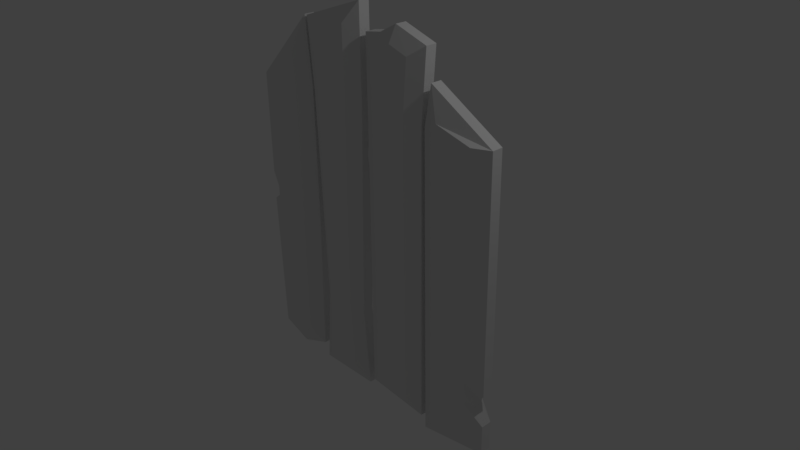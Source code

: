 # Source: Door.blend  (saved by Blender 2.77.0; exported with 4.5.12 LTS)
import bpy
from mathutils import Matrix  # noqa: F401  (used for matrix-valued properties, if any)

bpy.ops.wm.read_factory_settings(use_empty=True)
scene = bpy.context.scene
scene.name = 'Scene'

# ---- collections
col_collection_1 = bpy.data.collections.new('Collection 1'); scene.collection.children.link(col_collection_1)

# ---- materials (node trees are filled in below, after node groups)
mat_material = bpy.data.materials.new('Material')
mat_material.alpha_threshold = 0.0
mat_material.use_transparent_shadow = False
mat_material.roughness = 0.5
mat_material.line_color = (0.0, 0.0, 0.0, 1.0)

# ---- material node trees

# ---- world
world_world = bpy.data.worlds.new('World'); scene.world = world_world
world_world.color = (0.05088, 0.05088, 0.05088)
world_world.use_sun_shadow = False
world_world.sun_shadow_jitter_overblur = 0.0
world_world.cycles.sampling_method = 'MANUAL'

# ---- cameras
cam_camera = bpy.data.cameras.new('Camera')
cam_camera.clip_end = 100.0
cam_camera.lens = 35.0
cam_camera.sensor_width = 32.0
cam_camera.sensor_height = 18.0
cam_camera.ortho_scale = 7.314
cam_camera.dof.focus_distance = 0.0
cam_camera.dof.aperture_fstop = 128.0

# ---- lights
light_lamp = bpy.data.lights.new('Lamp', 'POINT')
light_lamp.transmission_factor = 0.0
light_lamp.cutoff_distance = 30.0
light_lamp.energy = 100.0
light_lamp.shadow_buffer_clip_start = 1.001
light_lamp.shadow_soft_size = 0.1
light_lamp.shadow_maximum_resolution = 0.006
light_lamp.use_absolute_resolution = True

# ---- meshes
me_cube_003 = bpy.data.meshes.new('Cube.003')
me_cube_003.from_pydata([(-0.3201, -0.175, 2.154), (-0.5318, -0.075, 2.295), (-0.2573, -0.175, -2.425), (-0.4576, -0.075, -2.625), (-0.4576, -0.075, 1.375), (-0.2573, -0.175, 1.375), (0.2424, -0.175, 2.341), (0.4424, -0.075, 2.618), (0.4424, -0.075, 1.375), (0.2424, -0.175, 1.375), (0.4424, -0.075, -2.625), (0.2424, -0.175, -2.425), (-0.3201, 0.175, 2.154), (-0.5318, 0.075, 2.295), (-0.4576, 0.075, -2.625), (-0.2573, 0.175, -2.425), (-0.2573, 0.175, 1.375), (-0.4576, 0.075, 1.375), (0.4424, 0.075, 2.618), (0.2424, 0.175, 2.341), (0.2424, 0.175, -2.425), (0.4424, 0.075, -2.625), (0.2424, 0.175, 1.375), (0.4424, 0.075, 1.375), (0.1924, -0.175, -1.389), (0.3524, -0.075, -1.534), (-0.3676, -0.075, -1.534), (-0.2073, -0.175, -1.389), (0.1924, 0.175, -1.389), (0.3524, 0.075, -1.534), (-0.3676, 0.075, -1.534), (-0.2073, 0.175, -1.389)], [], [(24, 9, 5, 27), (13, 1, 7, 18), (30, 26, 4, 17), (28, 20, 15, 31), (18, 7, 8, 23), (13, 17, 4, 1), (0, 5, 9, 6), (29, 23, 8, 25), (0, 6, 7, 1), (11, 2, 3, 10), (24, 11, 10, 25), (6, 9, 8, 7), (5, 0, 1, 4), (26, 3, 2, 27), (21, 10, 3, 14), (19, 12, 13, 18), (21, 14, 15, 20), (28, 22, 23, 29), (18, 23, 22, 19), (17, 13, 12, 16), (30, 17, 16, 31), (12, 19, 22, 16), (14, 30, 31, 15), (20, 28, 29, 21), (4, 26, 27, 5), (9, 24, 25, 8), (21, 29, 25, 10), (22, 28, 31, 16), (14, 3, 26, 30), (11, 24, 27, 2)])
_uv = me_cube_003.uv_layers.new(name='UVMap')
_uv.uv.foreach_set('vector', [0.4095, 0.2465, 0.4185, 0.7483, 0.3278, 0.7483, 0.3369, 0.2465, 0.278, 0.9153, 0.278, 0.9153, 0.4549, 0.9739, 0.4549, 0.9739, 0.3078, 0.2201, 0.3078, 0.2201, 0.2914, 0.7483, 0.2914, 0.7483, 0.4095, 0.2465, 0.4185, 0.05831, 0.3278, 0.05831, 0.3369, 0.2465, 0.4549, 0.9739, 0.4549, 0.9739, 0.4549, 0.7483, 0.4549, 0.7483, 0.278, 0.9153, 0.2914, 0.7483, 0.2914, 0.7483, 0.278, 0.9153, 0.3164, 0.8898, 0.3278, 0.7483, 0.4185, 0.7483, 0.4185, 0.9236, 0.4385, 0.2201, 0.4549, 0.7483, 0.4549, 0.7483, 0.4385, 0.2201, 0.3164, 0.8898, 0.4185, 0.9236, 0.4549, 0.9739, 0.278, 0.9153, 0.4185, 0.05831, 0.3278, 0.05831, 0.2914, 0.02199, 0.4549, 0.02199, 0.4095, 0.2465, 0.4185, 0.05831, 0.4549, 0.02199, 0.4385, 0.2201, 0.4185, 0.9236, 0.4185, 0.7483, 0.4549, 0.7483, 0.4549, 0.9739, 0.3278, 0.7483, 0.3164, 0.8898, 0.278, 0.9153, 0.2914, 0.7483, 0.3078, 0.2201, 0.2914, 0.02199, 0.3278, 0.05831, 0.3369, 0.2465, 0.4549, 0.02199, 0.4549, 0.02199, 0.2914, 0.02199, 0.2914, 0.02199, 0.4185, 0.9236, 0.3164, 0.8898, 0.278, 0.9153, 0.4549, 0.9739, 0.4549, 0.02199, 0.2914, 0.02199, 0.3278, 0.05831, 0.4185, 0.05831, 0.4095, 0.2465, 0.4185, 0.7483, 0.4549, 0.7483, 0.4385, 0.2201, 0.4549, 0.9739, 0.4549, 0.7483, 0.4185, 0.7483, 0.4185, 0.9236, 0.2914, 0.7483, 0.278, 0.9153, 0.3164, 0.8898, 0.3278, 0.7483, 0.3078, 0.2201, 0.2914, 0.7483, 0.3278, 0.7483, 0.3369, 0.2465, 0.3164, 0.8898, 0.4185, 0.9236, 0.4185, 0.7483, 0.3278, 0.7483, 0.2914, 0.02199, 0.3078, 0.2201, 0.3369, 0.2465, 0.3278, 0.05831, 0.4185, 0.05831, 0.4095, 0.2465, 0.4385, 0.2201, 0.4549, 0.02199, 0.2914, 0.7483, 0.3078, 0.2201, 0.3369, 0.2465, 0.3278, 0.7483, 0.4185, 0.7483, 0.4095, 0.2465, 0.4385, 0.2201, 0.4549, 0.7483, 0.4549, 0.02199, 0.4385, 0.2201, 0.4385, 0.2201, 0.4549, 0.02199, 0.4185, 0.7483, 0.4095, 0.2465, 0.3369, 0.2465, 0.3278, 0.7483, 0.2914, 0.02199, 0.2914, 0.02199, 0.3078, 0.2201, 0.3078, 0.2201, 0.4185, 0.05831, 0.4095, 0.2465, 0.3369, 0.2465, 0.3278, 0.05831])
me_cube_003.materials.append(mat_material)
me_cube_003.use_remesh_preserve_volume = False
me_cube_003.use_remesh_preserve_attributes = False
me_cube_003.use_mirror_vertex_groups = False
me_cube_003.update()
me_cube_002 = bpy.data.meshes.new('Cube.002')
me_cube_002.from_pydata([(-0.07842, -0.175, 2.177), (-0.2039, -0.075, 2.319), (-0.2671, -0.175, -2.328), (-0.4671, -0.075, -2.528), (-0.4524, -0.075, 1.375), (-0.2524, -0.175, 1.375), (0.3101, -0.175, 2.154), (0.5218, -0.075, 2.295), (0.4476, -0.075, 1.375), (0.2473, -0.175, 1.375), (0.4476, -0.075, -2.625), (0.2473, -0.175, -2.425), (-0.07842, 0.175, 2.177), (-0.2039, 0.075, 2.319), (-0.4671, 0.075, -2.528), (-0.2671, 0.175, -2.328), (-0.2524, 0.175, 1.375), (-0.4524, 0.075, 1.375), (0.5218, 0.075, 2.295), (0.3101, 0.175, 2.154), (0.2473, 0.175, -2.425), (0.4476, 0.075, -2.625), (0.2473, 0.175, 1.375), (0.4476, 0.075, 1.375), (0.2473, -0.175, 0.9579), (0.4476, -0.075, 0.936), (-0.4524, -0.075, 0.936), (-0.2524, -0.175, 0.9579), (0.2473, 0.175, 0.9579), (0.4476, 0.075, 0.936), (-0.4524, 0.075, 0.936), (-0.2524, 0.175, 0.9579), (0.2473, -0.175, 0.8193), (-0.4713, -0.075, 0.7784), (0.4476, 0.075, 0.79), (-0.2524, 0.175, 0.8193), (0.4476, -0.075, 0.79), (-0.2524, -0.175, 0.8193), (0.2473, 0.175, 0.8193), (-0.4713, 0.075, 0.7784), (0.2473, -0.175, 0.6718), (-0.4524, -0.075, 0.6348), (0.4476, 0.075, 0.6348), (-0.2524, 0.175, 0.6718), (0.4476, -0.075, 0.6348), (-0.2524, -0.175, 0.6718), (0.2473, 0.175, 0.6718), (-0.4524, 0.075, 0.6348), (0.03819, -0.175, 2.244), (0.05083, -0.075, 2.451), (-0.001402, -0.175, -2.378), (0.005389, -0.075, -2.578), (0.005736, -0.175, 1.375), (0.03819, 0.175, 2.244), (0.05083, 0.075, 2.451), (0.005389, 0.075, -2.578), (-0.001402, 0.175, -2.378), (0.005737, 0.175, 1.375), (0.005736, -0.175, 0.9579), (0.005737, 0.175, 0.9579), (0.005736, -0.175, 0.8193), (0.005737, 0.175, 0.8193), (0.005736, -0.175, 0.6718), (0.005737, 0.175, 0.6718), (0.293, -0.175, 1.942), (0.5016, -0.075, 2.044), (-0.4524, -0.075, 2.279), (-0.2524, -0.175, 2.077), (0.5016, 0.075, 2.044), (0.293, 0.175, 1.942), (-0.2524, 0.175, 2.077), (-0.4524, 0.075, 2.279), (0.02934, 0.175, 2.007), (0.02934, -0.175, 2.007)], [], [(54, 49, 7, 18), (30, 26, 4, 17), (63, 56, 15, 43), (68, 65, 8, 23), (58, 52, 5, 27), (71, 17, 4, 66), (73, 52, 9, 64), (29, 23, 8, 25), (48, 6, 7, 49), (50, 2, 3, 51), (40, 11, 10, 44), (64, 9, 8, 65), (66, 4, 5, 67), (41, 3, 2, 45), (55, 51, 3, 14), (53, 12, 13, 54), (55, 14, 15, 56), (28, 22, 23, 29), (68, 23, 22, 69), (70, 16, 17, 71), (30, 17, 16, 31), (72, 69, 22, 57), (39, 30, 31, 35), (38, 28, 29, 34), (4, 26, 27, 5), (9, 24, 25, 8), (34, 29, 25, 36), (60, 58, 27, 37), (57, 59, 31, 16), (39, 33, 26, 30), (47, 41, 33, 39), (62, 60, 37, 45), (42, 34, 36, 44), (46, 38, 34, 42), (47, 39, 35, 43), (26, 33, 37, 27), (24, 32, 36, 25), (59, 61, 35, 31), (14, 47, 43, 15), (20, 46, 42, 21), (21, 42, 44, 10), (50, 62, 45, 2), (14, 3, 41, 47), (33, 41, 45, 37), (32, 40, 44, 36), (61, 63, 43, 35), (38, 46, 63, 61), (11, 40, 62, 50), (28, 38, 61, 59), (40, 32, 60, 62), (22, 28, 59, 57), (32, 24, 58, 60), (70, 72, 57, 16), (21, 55, 56, 20), (19, 53, 54, 18), (21, 10, 51, 55), (11, 50, 51, 10), (0, 48, 49, 1), (67, 5, 52, 73), (24, 9, 52, 58), (46, 20, 56, 63), (13, 1, 49, 54), (0, 67, 73, 48), (12, 53, 72, 70), (53, 19, 69, 72), (12, 70, 71, 13), (18, 68, 69, 19), (1, 66, 67, 0), (6, 64, 65, 7), (48, 73, 64, 6), (13, 71, 66, 1), (18, 7, 65, 68)])
_uv = me_cube_002.uv_layers.new(name='UVMap')
_uv.uv.foreach_set('vector', [0.6256, 0.9779, 0.6256, 0.9779, 0.7147, 0.9483, 0.7147, 0.9483, 0.5305, 0.6914, 0.5305, 0.6914, 0.5305, 0.7744, 0.5305, 0.7744, 0.6171, 0.6414, 0.6158, 0.06449, 0.5655, 0.07393, 0.5683, 0.6414, 0.7109, 0.9009, 0.7109, 0.9009, 0.7007, 0.7744, 0.7007, 0.7744, 0.6171, 0.6955, 0.6171, 0.7744, 0.5683, 0.7744, 0.5683, 0.6955, 0.5305, 0.9454, 0.5305, 0.7744, 0.5305, 0.7744, 0.5305, 0.9454, 0.6216, 0.894, 0.6171, 0.7744, 0.6628, 0.7744, 0.6714, 0.8816, 0.7007, 0.6914, 0.7007, 0.7744, 0.7007, 0.7744, 0.7007, 0.6914, 0.6232, 0.9388, 0.6747, 0.9218, 0.7147, 0.9483, 0.6256, 0.9779, 0.6158, 0.06449, 0.5655, 0.07393, 0.5277, 0.03611, 0.617, 0.02667, 0.6628, 0.6414, 0.6628, 0.05566, 0.7007, 0.01783, 0.7007, 0.6344, 0.6714, 0.8816, 0.6628, 0.7744, 0.7007, 0.7744, 0.7109, 0.9009, 0.5305, 0.9454, 0.5305, 0.7744, 0.5683, 0.7744, 0.5683, 0.9073, 0.5305, 0.6344, 0.5277, 0.03611, 0.5655, 0.07393, 0.5683, 0.6414, 0.617, 0.02667, 0.617, 0.02667, 0.5277, 0.03611, 0.5277, 0.03611, 0.6232, 0.9388, 0.6012, 0.9262, 0.5775, 0.9529, 0.6256, 0.9779, 0.617, 0.02667, 0.5277, 0.03611, 0.5655, 0.07393, 0.6158, 0.06449, 0.6628, 0.6955, 0.6628, 0.7744, 0.7007, 0.7744, 0.7007, 0.6914, 0.7109, 0.9009, 0.7007, 0.7744, 0.6628, 0.7744, 0.6714, 0.8816, 0.5683, 0.9073, 0.5683, 0.7744, 0.5305, 0.7744, 0.5305, 0.9454, 0.5305, 0.6914, 0.5305, 0.7744, 0.5683, 0.7744, 0.5683, 0.6955, 0.6216, 0.894, 0.6714, 0.8816, 0.6628, 0.7744, 0.6171, 0.7744, 0.5269, 0.6616, 0.5305, 0.6914, 0.5683, 0.6955, 0.5683, 0.6693, 0.6628, 0.6693, 0.6628, 0.6955, 0.7007, 0.6914, 0.7007, 0.6638, 0.5305, 0.7744, 0.5305, 0.6914, 0.5683, 0.6955, 0.5683, 0.7744, 0.6628, 0.7744, 0.6628, 0.6955, 0.7007, 0.6914, 0.7007, 0.7744, 0.7007, 0.6638, 0.7007, 0.6914, 0.7007, 0.6914, 0.7007, 0.6638, 0.6171, 0.6693, 0.6171, 0.6955, 0.5683, 0.6955, 0.5683, 0.6693, 0.6171, 0.7744, 0.6171, 0.6955, 0.5683, 0.6955, 0.5683, 0.7744, 0.5269, 0.6616, 0.5269, 0.6616, 0.5305, 0.6914, 0.5305, 0.6914, 0.5305, 0.6344, 0.5305, 0.6344, 0.5269, 0.6616, 0.5269, 0.6616, 0.6171, 0.6414, 0.6171, 0.6693, 0.5683, 0.6693, 0.5683, 0.6414, 0.7007, 0.6344, 0.7007, 0.6638, 0.7007, 0.6638, 0.7007, 0.6344, 0.6628, 0.6414, 0.6628, 0.6693, 0.7007, 0.6638, 0.7007, 0.6344, 0.5305, 0.6344, 0.5269, 0.6616, 0.5683, 0.6693, 0.5683, 0.6414, 0.5305, 0.6914, 0.5269, 0.6616, 0.5683, 0.6693, 0.5683, 0.6955, 0.6628, 0.6955, 0.6628, 0.6693, 0.7007, 0.6638, 0.7007, 0.6914, 0.6171, 0.6955, 0.6171, 0.6693, 0.5683, 0.6693, 0.5683, 0.6955, 0.5277, 0.03611, 0.5305, 0.6344, 0.5683, 0.6414, 0.5655, 0.07393, 0.6628, 0.05566, 0.6628, 0.6414, 0.7007, 0.6344, 0.7007, 0.01783, 0.7007, 0.01783, 0.7007, 0.6344, 0.7007, 0.6344, 0.7007, 0.01783, 0.6158, 0.06449, 0.6171, 0.6414, 0.5683, 0.6414, 0.5655, 0.07393, 0.5277, 0.03611, 0.5277, 0.03611, 0.5305, 0.6344, 0.5305, 0.6344, 0.5269, 0.6616, 0.5305, 0.6344, 0.5683, 0.6414, 0.5683, 0.6693, 0.6628, 0.6693, 0.6628, 0.6414, 0.7007, 0.6344, 0.7007, 0.6638, 0.6171, 0.6693, 0.6171, 0.6414, 0.5683, 0.6414, 0.5683, 0.6693, 0.6628, 0.6693, 0.6628, 0.6414, 0.6171, 0.6414, 0.6171, 0.6693, 0.6628, 0.05566, 0.6628, 0.6414, 0.6171, 0.6414, 0.6158, 0.06449, 0.6628, 0.6955, 0.6628, 0.6693, 0.6171, 0.6693, 0.6171, 0.6955, 0.6628, 0.6414, 0.6628, 0.6693, 0.6171, 0.6693, 0.6171, 0.6414, 0.6628, 0.7744, 0.6628, 0.6955, 0.6171, 0.6955, 0.6171, 0.7744, 0.6628, 0.6693, 0.6628, 0.6955, 0.6171, 0.6955, 0.6171, 0.6693, 0.5683, 0.9073, 0.6216, 0.894, 0.6171, 0.7744, 0.5683, 0.7744, 0.7007, 0.01783, 0.617, 0.02667, 0.6158, 0.06449, 0.6628, 0.05566, 0.6747, 0.9218, 0.6232, 0.9388, 0.6256, 0.9779, 0.7147, 0.9483, 0.7007, 0.01783, 0.7007, 0.01783, 0.617, 0.02667, 0.617, 0.02667, 0.6628, 0.05566, 0.6158, 0.06449, 0.617, 0.02667, 0.7007, 0.01783, 0.6012, 0.9262, 0.6232, 0.9388, 0.6256, 0.9779, 0.5775, 0.9529, 0.5683, 0.9073, 0.5683, 0.7744, 0.6171, 0.7744, 0.6216, 0.894, 0.6628, 0.6955, 0.6628, 0.7744, 0.6171, 0.7744, 0.6171, 0.6955, 0.6628, 0.6414, 0.6628, 0.05566, 0.6158, 0.06449, 0.6171, 0.6414, 0.5775, 0.9529, 0.5775, 0.9529, 0.6256, 0.9779, 0.6256, 0.9779, 0.6012, 0.9262, 0.5683, 0.9073, 0.6216, 0.894, 0.6232, 0.9388, 0.6012, 0.9262, 0.6232, 0.9388, 0.6216, 0.894, 0.5683, 0.9073, 0.6232, 0.9388, 0.6747, 0.9218, 0.6714, 0.8816, 0.6216, 0.894, 0.6012, 0.9262, 0.5683, 0.9073, 0.5305, 0.9454, 0.5775, 0.9529, 0.7147, 0.9483, 0.7109, 0.9009, 0.6714, 0.8816, 0.6747, 0.9218, 0.5775, 0.9529, 0.5305, 0.9454, 0.5683, 0.9073, 0.6012, 0.9262, 0.6747, 0.9218, 0.6714, 0.8816, 0.7109, 0.9009, 0.7147, 0.9483, 0.6232, 0.9388, 0.6216, 0.894, 0.6714, 0.8816, 0.6747, 0.9218, 0.5775, 0.9529, 0.5305, 0.9454, 0.5305, 0.9454, 0.5775, 0.9529, 0.7147, 0.9483, 0.7147, 0.9483, 0.7109, 0.9009, 0.7109, 0.9009])
me_cube_002.materials.append(mat_material)
me_cube_002.use_remesh_preserve_volume = False
me_cube_002.use_remesh_preserve_attributes = False
me_cube_002.use_mirror_vertex_groups = False
me_cube_002.update()
me_cube_001 = bpy.data.meshes.new('Cube.001')
me_cube_001.from_pydata([(0.2961, -0.175, -2.425), (0.5237, -0.075, -2.625), (0.5237, -0.075, 1.375), (0.2961, -0.175, 1.375), (-0.2107, -0.175, 1.511), (-0.3762, -0.075, 1.905), (-0.2489, -0.175, -2.576), (-0.4497, -0.075, -2.776), (-0.4763, -0.075, 1.375), (-0.2755, -0.175, 1.375), (0.5237, 0.075, -2.625), (0.2961, 0.175, -2.425), (0.2961, 0.175, 1.375), (0.5237, 0.075, 1.375), (-0.2107, 0.175, 1.511), (-0.3762, 0.075, 1.905), (-0.4497, 0.075, -2.776), (-0.2489, 0.175, -2.576), (-0.2755, 0.175, 1.375), (-0.4763, 0.075, 1.375), (0.5237, -0.075, -1.765), (0.2961, -0.175, -1.608), (-0.4555, -0.075, -1.883), (-0.2546, -0.175, -1.726), (0.2961, 0.175, -1.608), (0.5237, 0.075, -1.765), (-0.4555, 0.075, -1.883), (-0.2546, 0.175, -1.726), (0.2961, -0.175, -1.803), (-0.4541, -0.075, -2.097), (0.3686, 0.075, -1.864), (-0.2533, 0.175, -1.929), (0.3686, -0.075, -1.864), (-0.2533, -0.175, -1.929), (0.2961, 0.175, -1.803), (-0.4541, 0.075, -2.097), (0.2961, -0.175, -2.034), (-0.4525, -0.075, -2.349), (0.5237, 0.075, -2.214), (-0.2517, 0.175, -2.169), (0.5237, -0.075, -2.214), (-0.2517, -0.175, -2.169), (0.2961, 0.175, -2.034), (-0.4525, 0.075, -2.349), (0.3686, -0.075, -1.993), (-0.2524, -0.175, -2.057), (0.2961, 0.175, -1.926), (-0.4532, 0.075, -2.231), (0.2961, -0.175, -1.926), (-0.4532, -0.075, -2.231), (0.3686, 0.075, -1.993), (-0.2524, 0.175, -2.057)], [], [(21, 3, 9, 23), (26, 22, 8, 19), (10, 1, 7, 16), (15, 5, 2, 13), (3, 4, 9), (14, 12, 18), (15, 19, 8, 5), (20, 2, 3, 21), (4, 3, 2, 5), (0, 6, 7, 1), (5, 8, 9, 4), (37, 7, 6, 41), (42, 11, 17, 39), (24, 12, 13, 25), (12, 14, 15, 13), (10, 16, 17, 11), (14, 18, 19, 15), (26, 19, 18, 27), (25, 13, 2, 20), (30, 25, 20, 32), (35, 26, 27, 31), (34, 24, 25, 30), (12, 24, 27, 18), (8, 22, 23, 9), (32, 20, 21, 28), (35, 29, 22, 26), (28, 21, 23, 33), (48, 28, 33, 45), (47, 49, 29, 35), (44, 32, 28, 48), (46, 34, 30, 50), (47, 35, 31, 51), (50, 30, 32, 44), (24, 34, 31, 27), (22, 29, 33, 23), (10, 38, 40, 1), (16, 43, 39, 17), (11, 42, 38, 10), (1, 40, 36, 0), (16, 7, 37, 43), (0, 36, 41, 6), (46, 42, 39, 51), (49, 37, 41, 45), (29, 49, 45, 33), (34, 46, 51, 31), (38, 50, 44, 40), (43, 47, 51, 39), (42, 46, 50, 38), (40, 44, 48, 36), (43, 37, 49, 47), (36, 48, 45, 41)])
_uv = me_cube_001.uv_layers.new(name='UVMap')
_uv.uv.foreach_set('vector', [0.9194, 0.2714, 0.9194, 0.8356, 0.8113, 0.8356, 0.8152, 0.2491, 0.7773, 0.2194, 0.7773, 0.2194, 0.7733, 0.8356, 0.7733, 0.8356, 0.9624, 0.07905, 0.9624, 0.07905, 0.7783, 0.05057, 0.7783, 0.05057, 0.7922, 0.9358, 0.7922, 0.9358, 0.9624, 0.8356, 0.9624, 0.8356, 0.9194, 0.8356, 0.8235, 0.8613, 0.8113, 0.8356, 0.8235, 0.8613, 0.9194, 0.8356, 0.8113, 0.8356, 0.7922, 0.9358, 0.7733, 0.8356, 0.7733, 0.8356, 0.7922, 0.9358, 0.9624, 0.2417, 0.9624, 0.8356, 0.9194, 0.8356, 0.9194, 0.2714, 0.8235, 0.8613, 0.9194, 0.8356, 0.9624, 0.8356, 0.7922, 0.9358, 0.9194, 0.1169, 0.8163, 0.0884, 0.7783, 0.05057, 0.9624, 0.07905, 0.7922, 0.9358, 0.7733, 0.8356, 0.8113, 0.8356, 0.8235, 0.8613, 0.7778, 0.1313, 0.7783, 0.05057, 0.8163, 0.0884, 0.8158, 0.1652, 0.9194, 0.1908, 0.9194, 0.1169, 0.8163, 0.0884, 0.8158, 0.1652, 0.9194, 0.2714, 0.9194, 0.8356, 0.9624, 0.8356, 0.9624, 0.2417, 0.9194, 0.8356, 0.8235, 0.8613, 0.7922, 0.9358, 0.9624, 0.8356, 0.9624, 0.07905, 0.7783, 0.05057, 0.8163, 0.0884, 0.9194, 0.1169, 0.8235, 0.8613, 0.8113, 0.8356, 0.7733, 0.8356, 0.7922, 0.9358, 0.7773, 0.2194, 0.7733, 0.8356, 0.8113, 0.8356, 0.8152, 0.2491, 0.9624, 0.2417, 0.9624, 0.8356, 0.9624, 0.8356, 0.9624, 0.2417, 0.9331, 0.2229, 0.9624, 0.2417, 0.9624, 0.2417, 0.9331, 0.2229, 0.7775, 0.179, 0.7773, 0.2194, 0.8152, 0.2491, 0.8155, 0.2107, 0.9194, 0.2345, 0.9194, 0.2714, 0.9624, 0.2417, 0.9331, 0.2229, 0.9194, 0.8356, 0.9194, 0.2714, 0.8152, 0.2491, 0.8113, 0.8356, 0.7733, 0.8356, 0.7773, 0.2194, 0.8152, 0.2491, 0.8113, 0.8356, 0.9331, 0.2229, 0.9624, 0.2417, 0.9194, 0.2714, 0.9194, 0.2345, 0.7775, 0.179, 0.7775, 0.179, 0.7773, 0.2194, 0.7773, 0.2194, 0.9194, 0.2345, 0.9194, 0.2714, 0.8152, 0.2491, 0.8155, 0.2107, 0.9194, 0.2113, 0.9194, 0.2345, 0.8155, 0.2107, 0.8157, 0.1865, 0.7777, 0.1537, 0.7777, 0.1537, 0.7775, 0.179, 0.7775, 0.179, 0.9331, 0.1985, 0.9331, 0.2229, 0.9194, 0.2345, 0.9194, 0.2113, 0.9194, 0.2113, 0.9194, 0.2345, 0.9331, 0.2229, 0.9331, 0.1985, 0.7777, 0.1537, 0.7775, 0.179, 0.8155, 0.2107, 0.8157, 0.1865, 0.9331, 0.1985, 0.9331, 0.2229, 0.9331, 0.2229, 0.9331, 0.1985, 0.9194, 0.2714, 0.9194, 0.2345, 0.8155, 0.2107, 0.8152, 0.2491, 0.7773, 0.2194, 0.7775, 0.179, 0.8155, 0.2107, 0.8152, 0.2491, 0.9624, 0.07905, 0.9624, 0.1569, 0.9624, 0.1569, 0.9624, 0.07905, 0.7783, 0.05057, 0.7778, 0.1313, 0.8158, 0.1652, 0.8163, 0.0884, 0.9194, 0.1169, 0.9194, 0.1908, 0.9624, 0.1569, 0.9624, 0.07905, 0.9624, 0.07905, 0.9624, 0.1569, 0.9194, 0.1908, 0.9194, 0.1169, 0.7783, 0.05057, 0.7783, 0.05057, 0.7778, 0.1313, 0.7778, 0.1313, 0.9194, 0.1169, 0.9194, 0.1908, 0.8158, 0.1652, 0.8163, 0.0884, 0.9194, 0.2113, 0.9194, 0.1908, 0.8158, 0.1652, 0.8157, 0.1865, 0.7777, 0.1537, 0.7778, 0.1313, 0.8158, 0.1652, 0.8157, 0.1865, 0.7775, 0.179, 0.7777, 0.1537, 0.8157, 0.1865, 0.8155, 0.2107, 0.9194, 0.2345, 0.9194, 0.2113, 0.8157, 0.1865, 0.8155, 0.2107, 0.9624, 0.1569, 0.9331, 0.1985, 0.9331, 0.1985, 0.9624, 0.1569, 0.7778, 0.1313, 0.7777, 0.1537, 0.8157, 0.1865, 0.8158, 0.1652, 0.9194, 0.1908, 0.9194, 0.2113, 0.9331, 0.1985, 0.9624, 0.1569, 0.9624, 0.1569, 0.9331, 0.1985, 0.9194, 0.2113, 0.9194, 0.1908, 0.7778, 0.1313, 0.7778, 0.1313, 0.7777, 0.1537, 0.7777, 0.1537, 0.9194, 0.1908, 0.9194, 0.2113, 0.8157, 0.1865, 0.8158, 0.1652])
me_cube_001.materials.append(mat_material)
me_cube_001.use_remesh_preserve_volume = False
me_cube_001.use_remesh_preserve_attributes = False
me_cube_001.use_mirror_vertex_groups = False
me_cube_001.update()
me_cube = bpy.data.meshes.new('Cube')
me_cube.from_pydata([(-0.215, -0.1725, -2.235), (-0.4387, -0.0625, -2.455), (-0.2497, -0.1725, 1.375), (-0.5, -0.0625, 1.375), (0.2355, -0.1725, 1.861), (0.4176, -0.0625, 2.295), (0.5, -0.0625, 1.375), (0.2791, -0.1725, 1.375), (0.4551, -0.0625, -2.455), (0.2577, -0.1725, -2.235), (-0.4387, 0.0775, -2.455), (-0.2353, 0.1775, -2.255), (-0.5, 0.0775, 1.375), (-0.2725, 0.1775, 1.375), (0.4176, 0.0775, 2.295), (0.2521, 0.1775, 1.901), (0.2756, 0.1775, -2.255), (0.4551, 0.0775, -2.455), (0.2992, 0.1775, 1.375), (0.5, 0.0775, 1.375), (-0.2497, -0.1725, 0.0307), (-0.5, -0.0625, -0.04754), (0.2791, -0.1725, 0.0307), (0.5, -0.0625, -0.04754), (-0.5, 0.0775, -0.04754), (-0.2725, 0.1775, 0.02359), (0.2992, 0.1775, 0.02359), (0.5, 0.0775, -0.04754), (-0.5, -0.0625, -0.4582), (0.2791, -0.1725, -0.3574), (-0.2725, 0.1775, -0.3666), (0.5, 0.0775, -0.4582), (-0.2497, -0.1725, -0.3574), (0.5, -0.0625, -0.4582), (-0.5, 0.0775, -0.4582), (0.2992, 0.1775, -0.3666), (-0.2497, -0.1725, -0.1633), (0.5, -0.0625, -0.2529), (-0.3502, 0.0775, -0.338), (0.2992, 0.1775, -0.1715), (-0.3502, -0.0625, -0.338), (0.2791, -0.1725, -0.1633), (-0.2725, 0.1775, -0.1715), (0.5, 0.0775, -0.2529), (0.01471, -0.1725, -2.405), (1.192e-07, -0.0625, -2.625), (0.01471, -0.1725, 1.375), (4.768e-07, 0.0775, -2.625), (0.01337, 0.1775, -2.425), (0.01337, 0.1775, 1.375), (0.01471, -0.1725, 0.0307), (0.01337, 0.1775, 0.02359), (0.01471, -0.1725, -0.3574), (0.01337, 0.1775, -0.3666), (0.01337, 0.1775, -0.1715), (0.01471, -0.1725, -0.1633)], [], [(13, 15, 18, 49), (53, 48, 11, 30), (2, 46, 7, 4), (21, 3, 12, 24), (14, 5, 6, 19), (27, 19, 6, 23), (12, 3, 5, 14), (44, 0, 1, 45), (20, 2, 3, 21), (2, 4, 5, 3), (29, 9, 8, 33), (6, 5, 4, 7), (50, 46, 2, 20), (47, 10, 11, 48), (24, 12, 13, 25), (15, 13, 12, 14), (26, 18, 19, 27), (18, 15, 14, 19), (47, 45, 1, 10), (39, 26, 27, 43), (38, 24, 25, 42), (55, 50, 20, 36), (7, 22, 23, 6), (36, 20, 21, 40), (43, 27, 23, 37), (40, 21, 24, 38), (49, 51, 25, 13), (1, 28, 34, 10), (17, 31, 33, 8), (0, 32, 28, 1), (44, 52, 32, 0), (10, 34, 30, 11), (16, 35, 31, 17), (41, 29, 33, 37), (54, 53, 30, 42), (51, 54, 42, 25), (22, 41, 37, 23), (28, 40, 38, 34), (31, 43, 37, 33), (32, 36, 40, 28), (52, 55, 36, 32), (34, 38, 42, 30), (35, 39, 43, 31), (29, 41, 55, 52), (26, 39, 54, 51), (39, 35, 53, 54), (9, 29, 52, 44), (18, 26, 51, 49), (41, 22, 50, 55), (17, 8, 45, 47), (17, 47, 48, 16), (22, 7, 46, 50), (9, 44, 45, 8), (35, 16, 48, 53)])
_uv = me_cube.uv_layers.new(name='UVMap')
_uv.uv.foreach_set('vector', [0.08711, 0.7864, 0.1863, 0.8858, 0.1952, 0.7864, 0.1412, 0.7864, 0.1412, 0.457, 0.1412, 0.06762, 0.09413, 0.09973, 0.08711, 0.457, 0.09142, 0.7864, 0.1414, 0.7864, 0.1914, 0.7864, 0.1832, 0.8783, 0.04407, 0.5173, 0.04407, 0.7864, 0.04407, 0.7864, 0.04407, 0.5173, 0.2176, 0.9603, 0.2176, 0.9603, 0.2332, 0.7864, 0.2332, 0.7864, 0.2332, 0.5173, 0.2332, 0.7864, 0.2332, 0.7864, 0.2332, 0.5173, 0.04407, 0.7864, 0.04407, 0.7864, 0.2176, 0.9603, 0.2176, 0.9603, 0.1414, 0.0714, 0.09798, 0.1035, 0.05566, 0.0619, 0.1386, 0.02979, 0.09142, 0.5321, 0.09142, 0.7864, 0.04407, 0.7864, 0.04407, 0.5173, 0.09142, 0.7864, 0.1832, 0.8783, 0.2176, 0.9603, 0.04407, 0.7864, 0.1914, 0.4587, 0.1874, 0.1035, 0.2247, 0.0619, 0.2332, 0.4396, 0.2332, 0.7864, 0.2176, 0.9603, 0.1832, 0.8783, 0.1914, 0.7864, 0.1414, 0.5321, 0.1414, 0.7864, 0.09142, 0.7864, 0.09142, 0.5321, 0.1386, 0.02979, 0.05566, 0.0619, 0.09413, 0.09973, 0.1412, 0.06762, 0.04407, 0.5173, 0.04407, 0.7864, 0.08711, 0.7864, 0.08711, 0.5307, 0.1863, 0.8858, 0.08711, 0.7864, 0.04407, 0.7864, 0.2176, 0.9603, 0.1952, 0.5307, 0.1952, 0.7864, 0.2332, 0.7864, 0.2332, 0.5173, 0.1952, 0.7864, 0.1863, 0.8858, 0.2176, 0.9603, 0.2332, 0.7864, 0.1386, 0.02979, 0.1386, 0.02979, 0.05566, 0.0619, 0.05566, 0.0619, 0.1952, 0.4938, 0.1952, 0.5307, 0.2332, 0.5173, 0.2332, 0.4785, 0.0724, 0.4623, 0.04407, 0.5173, 0.08711, 0.5307, 0.08711, 0.4938, 0.1414, 0.4954, 0.1414, 0.5321, 0.09142, 0.5321, 0.09142, 0.4954, 0.1914, 0.7864, 0.1914, 0.5321, 0.2332, 0.5173, 0.2332, 0.7864, 0.09142, 0.4954, 0.09142, 0.5321, 0.04407, 0.5173, 0.0724, 0.4623, 0.2332, 0.4785, 0.2332, 0.5173, 0.2332, 0.5173, 0.2332, 0.4785, 0.0724, 0.4623, 0.04407, 0.5173, 0.04407, 0.5173, 0.0724, 0.4623, 0.1412, 0.7864, 0.1412, 0.5307, 0.08711, 0.5307, 0.08711, 0.7864, 0.05566, 0.0619, 0.04407, 0.4396, 0.04407, 0.4396, 0.05566, 0.0619, 0.2247, 0.0619, 0.2332, 0.4396, 0.2332, 0.4396, 0.2247, 0.0619, 0.09798, 0.1035, 0.09142, 0.4587, 0.04407, 0.4396, 0.05566, 0.0619, 0.1414, 0.0714, 0.1414, 0.4587, 0.09142, 0.4587, 0.09798, 0.1035, 0.05566, 0.0619, 0.04407, 0.4396, 0.08711, 0.457, 0.09413, 0.09973, 0.1908, 0.09973, 0.1952, 0.457, 0.2332, 0.4396, 0.2247, 0.0619, 0.1914, 0.4954, 0.1914, 0.4587, 0.2332, 0.4396, 0.2332, 0.4785, 0.1412, 0.4938, 0.1412, 0.457, 0.08711, 0.457, 0.08711, 0.4938, 0.1412, 0.5307, 0.1412, 0.4938, 0.08711, 0.4938, 0.08711, 0.5307, 0.1914, 0.5321, 0.1914, 0.4954, 0.2332, 0.4785, 0.2332, 0.5173, 0.04407, 0.4396, 0.0724, 0.4623, 0.0724, 0.4623, 0.04407, 0.4396, 0.2332, 0.4396, 0.2332, 0.4785, 0.2332, 0.4785, 0.2332, 0.4396, 0.09142, 0.4587, 0.09142, 0.4954, 0.0724, 0.4623, 0.04407, 0.4396, 0.1414, 0.4587, 0.1414, 0.4954, 0.09142, 0.4954, 0.09142, 0.4587, 0.04407, 0.4396, 0.0724, 0.4623, 0.08711, 0.4938, 0.08711, 0.457, 0.1952, 0.457, 0.1952, 0.4938, 0.2332, 0.4785, 0.2332, 0.4396, 0.1914, 0.4587, 0.1914, 0.4954, 0.1414, 0.4954, 0.1414, 0.4587, 0.1952, 0.5307, 0.1952, 0.4938, 0.1412, 0.4938, 0.1412, 0.5307, 0.1952, 0.4938, 0.1952, 0.457, 0.1412, 0.457, 0.1412, 0.4938, 0.1874, 0.1035, 0.1914, 0.4587, 0.1414, 0.4587, 0.1414, 0.0714, 0.1952, 0.7864, 0.1952, 0.5307, 0.1412, 0.5307, 0.1412, 0.7864, 0.1914, 0.4954, 0.1914, 0.5321, 0.1414, 0.5321, 0.1414, 0.4954, 0.2247, 0.0619, 0.2247, 0.0619, 0.1386, 0.02979, 0.1386, 0.02979, 0.2247, 0.0619, 0.1386, 0.02979, 0.1412, 0.06762, 0.1908, 0.09973, 0.1914, 0.5321, 0.1914, 0.7864, 0.1414, 0.7864, 0.1414, 0.5321, 0.1874, 0.1035, 0.1414, 0.0714, 0.1386, 0.02979, 0.2247, 0.0619, 0.1952, 0.457, 0.1908, 0.09973, 0.1412, 0.06762, 0.1412, 0.457])
me_cube.materials.append(mat_material)
me_cube.use_remesh_preserve_volume = False
me_cube.use_remesh_preserve_attributes = False
me_cube.use_mirror_vertex_groups = False
me_cube.update()

# ---- objects
ob_cube_003 = bpy.data.objects.new('Cube.003', me_cube_003)
ob_cube_002 = bpy.data.objects.new('Cube.002', me_cube_002)
ob_cube_001 = bpy.data.objects.new('Cube.001', me_cube_001)
ob_cube = bpy.data.objects.new('Cube', me_cube)
ob_lamp = bpy.data.objects.new('Lamp', light_lamp)
ob_camera = bpy.data.objects.new('Camera', cam_camera)

# ---- transforms, parenting, visibility, modifiers, constraints
ob_cube_003.location = (-0.4938, 0.0, 0.625)
ob_cube_003.lock_rotations_4d = False
ob_cube_003.empty_display_type = 'ARROWS'
ob_cube_003.lineart.crease_threshold = 0.0
ob_cube_002.location = (0.5037, 0.0, 0.625)
ob_cube_002.lock_rotations_4d = False
ob_cube_002.empty_display_type = 'ARROWS'
ob_cube_002.lineart.crease_threshold = 0.0
ob_cube_001.location = (1.476, 0.0, 0.625)
ob_cube_001.lock_rotations_4d = False
ob_cube_001.empty_display_type = 'ARROWS'
ob_cube_001.lineart.crease_threshold = 0.0
ob_cube.location = (-1.5, 0.0, 0.625)
ob_cube.lock_rotations_4d = False
ob_cube.empty_display_type = 'ARROWS'
ob_cube.lineart.crease_threshold = 0.0
ob_lamp.location = (4.076, 1.005, 5.904)
ob_lamp.rotation_euler = (0.6503, 0.05522, 1.866)
ob_lamp.lock_rotations_4d = False
ob_lamp.empty_display_type = 'ARROWS'
ob_lamp.color = (0.0, 0.0, 0.0, 0.0)
ob_lamp.lineart.crease_threshold = 0.0
ob_camera.location = (7.481, -6.508, 5.344)
ob_camera.rotation_euler = (1.109, 0.01082, 0.8149)
ob_camera.lock_rotations_4d = False
ob_camera.empty_display_type = 'ARROWS'
ob_camera.color = (0.0, 0.0, 0.0, 0.0)
ob_camera.display_type = 'WIRE'
ob_camera.lineart.crease_threshold = 0.0

# ---- collection membership
col_collection_1.objects.link(ob_cube_003)
col_collection_1.objects.link(ob_cube_002)
col_collection_1.objects.link(ob_cube_001)
col_collection_1.objects.link(ob_cube)
col_collection_1.objects.link(ob_lamp)
col_collection_1.objects.link(ob_camera)

# ---- scene / render settings (as saved in the file)
scene.camera = ob_camera
scene.frame_start = 1; scene.frame_end = 250; scene.frame_set(1)
scene.render.engine = 'BLENDER_EEVEE_NEXT'
scene.render.resolution_percentage = 50
scene.render.dither_intensity = 0.0
scene.cycles.use_denoising = False
scene.cycles.samples = 128
scene.cycles.sampling_pattern = 'TABULATED_SOBOL'
scene.cycles.light_sampling_threshold = 0.0
scene.cycles.use_adaptive_sampling = False
scene.cycles.use_light_tree = False
scene.cycles.blur_glossy = 0.0
scene.cycles.sample_clamp_indirect = 0.0
scene.view_settings.view_transform = 'Standard'
bpy.context.view_layer.update()

